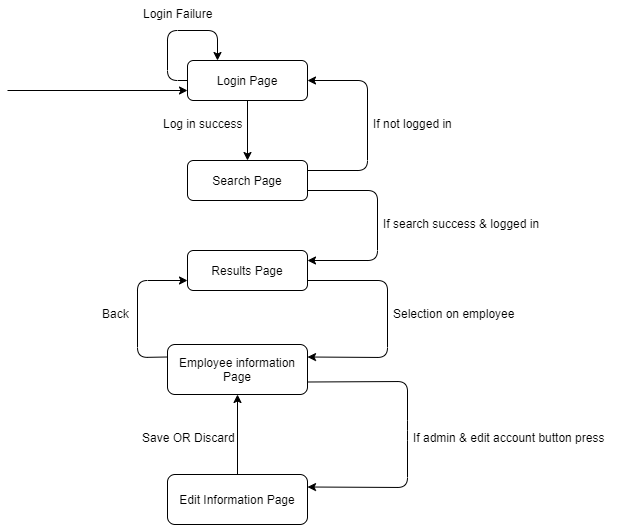

The diagram above was exported from draw.io. Its source (the exported page's mxGraphModel, read from the mxfile embedded in the PNG):
<mxGraphModel dx="865" dy="456" grid="1" gridSize="10" guides="1" tooltips="1" connect="1" arrows="1" fold="1" page="1" pageScale="1" pageWidth="827" pageHeight="1169" math="0" shadow="0">
  <root>
    <mxCell id="WIyWlLk6GJQsqaUBKTNV-0" />
    <mxCell id="WIyWlLk6GJQsqaUBKTNV-1" parent="WIyWlLk6GJQsqaUBKTNV-0" />
    <mxCell id="WIyWlLk6GJQsqaUBKTNV-3" value="Login Page" style="rounded=1;whiteSpace=wrap;html=1;fontSize=12;glass=0;strokeWidth=1;shadow=0;" parent="WIyWlLk6GJQsqaUBKTNV-1" vertex="1">
      <mxGeometry x="340" y="100" width="120" height="40" as="geometry" />
    </mxCell>
    <mxCell id="WIyWlLk6GJQsqaUBKTNV-7" value="Search Page" style="rounded=1;whiteSpace=wrap;html=1;fontSize=12;glass=0;strokeWidth=1;shadow=0;" parent="WIyWlLk6GJQsqaUBKTNV-1" vertex="1">
      <mxGeometry x="340" y="200" width="120" height="40" as="geometry" />
    </mxCell>
    <mxCell id="WIyWlLk6GJQsqaUBKTNV-12" value="Results Page" style="rounded=1;whiteSpace=wrap;html=1;fontSize=12;glass=0;strokeWidth=1;shadow=0;" parent="WIyWlLk6GJQsqaUBKTNV-1" vertex="1">
      <mxGeometry x="340" y="290" width="120" height="40" as="geometry" />
    </mxCell>
    <mxCell id="nMikLFlU1S38YPmsHFLa-2" value="" style="endArrow=classic;html=1;exitX=1;exitY=0.25;exitDx=0;exitDy=0;entryX=1;entryY=0.5;entryDx=0;entryDy=0;" edge="1" parent="WIyWlLk6GJQsqaUBKTNV-1" source="WIyWlLk6GJQsqaUBKTNV-7" target="WIyWlLk6GJQsqaUBKTNV-3">
      <mxGeometry width="50" height="50" relative="1" as="geometry">
        <mxPoint x="450" y="250" as="sourcePoint" />
        <mxPoint x="500" y="200" as="targetPoint" />
        <Array as="points">
          <mxPoint x="520" y="210" />
          <mxPoint x="520" y="120" />
        </Array>
      </mxGeometry>
    </mxCell>
    <mxCell id="nMikLFlU1S38YPmsHFLa-3" value="If not logged in" style="text;strokeColor=none;fillColor=none;align=left;verticalAlign=top;spacingLeft=4;spacingRight=4;overflow=hidden;rotatable=0;points=[[0,0.5],[1,0.5]];portConstraint=eastwest;" vertex="1" parent="WIyWlLk6GJQsqaUBKTNV-1">
      <mxGeometry x="520" y="150" width="90" height="26" as="geometry" />
    </mxCell>
    <mxCell id="nMikLFlU1S38YPmsHFLa-5" value="" style="endArrow=classic;html=1;entryX=1;entryY=0.25;entryDx=0;entryDy=0;exitX=1;exitY=0.75;exitDx=0;exitDy=0;" edge="1" parent="WIyWlLk6GJQsqaUBKTNV-1" source="WIyWlLk6GJQsqaUBKTNV-7" target="WIyWlLk6GJQsqaUBKTNV-12">
      <mxGeometry width="50" height="50" relative="1" as="geometry">
        <mxPoint x="460" y="220" as="sourcePoint" />
        <mxPoint x="470" y="120" as="targetPoint" />
        <Array as="points">
          <mxPoint x="530" y="230" />
          <mxPoint x="530" y="300" />
        </Array>
      </mxGeometry>
    </mxCell>
    <mxCell id="nMikLFlU1S38YPmsHFLa-6" value="If search success &amp; logged in" style="text;strokeColor=none;fillColor=none;align=left;verticalAlign=top;spacingLeft=4;spacingRight=4;overflow=hidden;rotatable=0;points=[[0,0.5],[1,0.5]];portConstraint=eastwest;" vertex="1" parent="WIyWlLk6GJQsqaUBKTNV-1">
      <mxGeometry x="530" y="250" width="170" height="26" as="geometry" />
    </mxCell>
    <mxCell id="nMikLFlU1S38YPmsHFLa-7" value="Employee information Page" style="rounded=1;whiteSpace=wrap;html=1;fontSize=12;glass=0;strokeWidth=1;shadow=0;" vertex="1" parent="WIyWlLk6GJQsqaUBKTNV-1">
      <mxGeometry x="320" y="384" width="140" height="50" as="geometry" />
    </mxCell>
    <mxCell id="nMikLFlU1S38YPmsHFLa-8" value="" style="endArrow=classic;html=1;entryX=1;entryY=0.25;entryDx=0;entryDy=0;exitX=1;exitY=0.75;exitDx=0;exitDy=0;" edge="1" parent="WIyWlLk6GJQsqaUBKTNV-1" source="WIyWlLk6GJQsqaUBKTNV-12" target="nMikLFlU1S38YPmsHFLa-7">
      <mxGeometry width="50" height="50" relative="1" as="geometry">
        <mxPoint x="460" y="310" as="sourcePoint" />
        <mxPoint x="460" y="440" as="targetPoint" />
        <Array as="points">
          <mxPoint x="540" y="320" />
          <mxPoint x="540" y="397" />
        </Array>
      </mxGeometry>
    </mxCell>
    <mxCell id="nMikLFlU1S38YPmsHFLa-9" value="Selection on employee" style="text;strokeColor=none;fillColor=none;align=left;verticalAlign=top;spacingLeft=4;spacingRight=4;overflow=hidden;rotatable=0;points=[[0,0.5],[1,0.5]];portConstraint=eastwest;" vertex="1" parent="WIyWlLk6GJQsqaUBKTNV-1">
      <mxGeometry x="540" y="340" width="140" height="26" as="geometry" />
    </mxCell>
    <mxCell id="nMikLFlU1S38YPmsHFLa-10" value="" style="endArrow=classic;html=1;entryX=0.25;entryY=0;entryDx=0;entryDy=0;exitX=0;exitY=0.5;exitDx=0;exitDy=0;" edge="1" parent="WIyWlLk6GJQsqaUBKTNV-1" source="WIyWlLk6GJQsqaUBKTNV-3" target="WIyWlLk6GJQsqaUBKTNV-3">
      <mxGeometry width="50" height="50" relative="1" as="geometry">
        <mxPoint x="340" y="110" as="sourcePoint" />
        <mxPoint x="260" y="60" as="targetPoint" />
        <Array as="points">
          <mxPoint x="320" y="120" />
          <mxPoint x="320" y="70" />
          <mxPoint x="370" y="70" />
        </Array>
      </mxGeometry>
    </mxCell>
    <mxCell id="nMikLFlU1S38YPmsHFLa-11" value="Login Failure" style="text;strokeColor=none;fillColor=none;align=left;verticalAlign=top;spacingLeft=4;spacingRight=4;overflow=hidden;rotatable=0;points=[[0,0.5],[1,0.5]];portConstraint=eastwest;" vertex="1" parent="WIyWlLk6GJQsqaUBKTNV-1">
      <mxGeometry x="290" y="40" width="100" height="26" as="geometry" />
    </mxCell>
    <mxCell id="nMikLFlU1S38YPmsHFLa-12" value="" style="endArrow=classic;html=1;entryX=0;entryY=0.75;entryDx=0;entryDy=0;" edge="1" parent="WIyWlLk6GJQsqaUBKTNV-1" target="WIyWlLk6GJQsqaUBKTNV-3">
      <mxGeometry width="50" height="50" relative="1" as="geometry">
        <mxPoint x="160" y="130" as="sourcePoint" />
        <mxPoint x="430" y="260" as="targetPoint" />
      </mxGeometry>
    </mxCell>
    <mxCell id="nMikLFlU1S38YPmsHFLa-13" value="Edit Information Page" style="rounded=1;whiteSpace=wrap;html=1;fontSize=12;glass=0;strokeWidth=1;shadow=0;" vertex="1" parent="WIyWlLk6GJQsqaUBKTNV-1">
      <mxGeometry x="320" y="514" width="140" height="50" as="geometry" />
    </mxCell>
    <mxCell id="nMikLFlU1S38YPmsHFLa-14" value="" style="endArrow=classic;html=1;exitX=1;exitY=0.75;exitDx=0;exitDy=0;entryX=1;entryY=0.25;entryDx=0;entryDy=0;" edge="1" parent="WIyWlLk6GJQsqaUBKTNV-1" source="nMikLFlU1S38YPmsHFLa-7" target="nMikLFlU1S38YPmsHFLa-13">
      <mxGeometry width="50" height="50" relative="1" as="geometry">
        <mxPoint x="480" y="421" as="sourcePoint" />
        <mxPoint x="460" y="544" as="targetPoint" />
        <Array as="points">
          <mxPoint x="560" y="421" />
          <mxPoint x="560" y="470" />
          <mxPoint x="560" y="527" />
        </Array>
      </mxGeometry>
    </mxCell>
    <mxCell id="nMikLFlU1S38YPmsHFLa-15" value="" style="endArrow=classic;html=1;exitX=0.5;exitY=1;exitDx=0;exitDy=0;entryX=0.5;entryY=0;entryDx=0;entryDy=0;" edge="1" parent="WIyWlLk6GJQsqaUBKTNV-1" source="WIyWlLk6GJQsqaUBKTNV-3" target="WIyWlLk6GJQsqaUBKTNV-7">
      <mxGeometry width="50" height="50" relative="1" as="geometry">
        <mxPoint x="380" y="210" as="sourcePoint" />
        <mxPoint x="430" y="160" as="targetPoint" />
      </mxGeometry>
    </mxCell>
    <mxCell id="nMikLFlU1S38YPmsHFLa-16" value="Log in success" style="text;strokeColor=none;fillColor=none;align=left;verticalAlign=top;spacingLeft=4;spacingRight=4;overflow=hidden;rotatable=0;points=[[0,0.5],[1,0.5]];portConstraint=eastwest;" vertex="1" parent="WIyWlLk6GJQsqaUBKTNV-1">
      <mxGeometry x="310" y="150" width="100" height="26" as="geometry" />
    </mxCell>
    <mxCell id="nMikLFlU1S38YPmsHFLa-26" value="If admin &amp; edit account button press" style="text;strokeColor=none;fillColor=none;align=left;verticalAlign=top;spacingLeft=4;spacingRight=4;overflow=hidden;rotatable=0;points=[[0,0.5],[1,0.5]];portConstraint=eastwest;" vertex="1" parent="WIyWlLk6GJQsqaUBKTNV-1">
      <mxGeometry x="560" y="464" width="210" height="26" as="geometry" />
    </mxCell>
    <mxCell id="nMikLFlU1S38YPmsHFLa-27" value="" style="endArrow=classic;html=1;exitX=0.5;exitY=0;exitDx=0;exitDy=0;entryX=0.5;entryY=1;entryDx=0;entryDy=0;" edge="1" parent="WIyWlLk6GJQsqaUBKTNV-1" source="nMikLFlU1S38YPmsHFLa-13" target="nMikLFlU1S38YPmsHFLa-7">
      <mxGeometry width="50" height="50" relative="1" as="geometry">
        <mxPoint x="470.0000000000002" y="431.5000000000001" as="sourcePoint" />
        <mxPoint x="470.0000000000002" y="546.5" as="targetPoint" />
        <Array as="points" />
      </mxGeometry>
    </mxCell>
    <mxCell id="nMikLFlU1S38YPmsHFLa-28" value="Save OR Discard" style="text;strokeColor=none;fillColor=none;align=left;verticalAlign=top;spacingLeft=4;spacingRight=4;overflow=hidden;rotatable=0;points=[[0,0.5],[1,0.5]];portConstraint=eastwest;" vertex="1" parent="WIyWlLk6GJQsqaUBKTNV-1">
      <mxGeometry x="289" y="464" width="110" height="26" as="geometry" />
    </mxCell>
    <mxCell id="nMikLFlU1S38YPmsHFLa-30" value="" style="endArrow=classic;html=1;exitX=0;exitY=0.25;exitDx=0;exitDy=0;entryX=0;entryY=0.75;entryDx=0;entryDy=0;" edge="1" parent="WIyWlLk6GJQsqaUBKTNV-1" source="nMikLFlU1S38YPmsHFLa-7" target="WIyWlLk6GJQsqaUBKTNV-12">
      <mxGeometry width="50" height="50" relative="1" as="geometry">
        <mxPoint x="460" y="340" as="sourcePoint" />
        <mxPoint x="510" y="290" as="targetPoint" />
        <Array as="points">
          <mxPoint x="290" y="397" />
          <mxPoint x="290" y="320" />
        </Array>
      </mxGeometry>
    </mxCell>
    <mxCell id="nMikLFlU1S38YPmsHFLa-33" value="Back" style="text;strokeColor=none;fillColor=none;align=left;verticalAlign=top;spacingLeft=4;spacingRight=4;overflow=hidden;rotatable=0;points=[[0,0.5],[1,0.5]];portConstraint=eastwest;" vertex="1" parent="WIyWlLk6GJQsqaUBKTNV-1">
      <mxGeometry x="249" y="340" width="40" height="26" as="geometry" />
    </mxCell>
  </root>
</mxGraphModel>